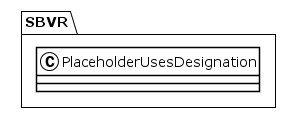

The diagram above was rendered by PlantUML. Its source (embedded in the PNG):
@startuml
!theme plain
package SBVR {
class PlaceholderUsesDesignation {
}
}
@enduml